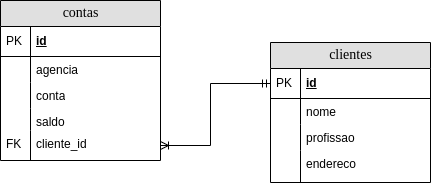

The diagram above was exported from draw.io. Its source (the exported page's mxGraphModel, read from the mxfile embedded in the PNG):
<mxGraphModel dx="2062" dy="806" grid="1" gridSize="10" guides="1" tooltips="1" connect="1" arrows="1" fold="1" page="1" pageScale="1" pageWidth="1100" pageHeight="850" background="none" math="0" shadow="0">
  <root>
    <mxCell id="0" />
    <mxCell id="1" parent="0" />
    <mxCell id="2" value="clientes" style="swimlane;html=1;fontStyle=0;childLayout=stackLayout;horizontal=1;startSize=26;fillColor=#e0e0e0;horizontalStack=0;resizeParent=1;resizeLast=0;collapsible=1;marginBottom=0;swimlaneFillColor=#ffffff;align=center;rounded=0;shadow=0;comic=0;labelBackgroundColor=none;strokeWidth=1;fontFamily=Verdana;fontSize=14" vertex="1" parent="1">
      <mxGeometry x="300" y="400" width="160" height="140" as="geometry" />
    </mxCell>
    <mxCell id="3" value="id" style="shape=partialRectangle;top=0;left=0;right=0;bottom=1;html=1;align=left;verticalAlign=middle;fillColor=none;spacingLeft=34;spacingRight=4;whiteSpace=wrap;overflow=hidden;rotatable=0;points=[[0,0.5],[1,0.5]];portConstraint=eastwest;dropTarget=0;fontStyle=5;" vertex="1" parent="2">
      <mxGeometry y="26" width="160" height="30" as="geometry" />
    </mxCell>
    <mxCell id="4" value="PK" style="shape=partialRectangle;top=0;left=0;bottom=0;html=1;fillColor=none;align=left;verticalAlign=middle;spacingLeft=4;spacingRight=4;whiteSpace=wrap;overflow=hidden;rotatable=0;points=[];portConstraint=eastwest;part=1;" vertex="1" connectable="0" parent="3">
      <mxGeometry width="30" height="30" as="geometry" />
    </mxCell>
    <mxCell id="5" value="nome" style="shape=partialRectangle;top=0;left=0;right=0;bottom=0;html=1;align=left;verticalAlign=top;fillColor=none;spacingLeft=34;spacingRight=4;whiteSpace=wrap;overflow=hidden;rotatable=0;points=[[0,0.5],[1,0.5]];portConstraint=eastwest;dropTarget=0;" vertex="1" parent="2">
      <mxGeometry y="56" width="160" height="26" as="geometry" />
    </mxCell>
    <mxCell id="6" value="" style="shape=partialRectangle;top=0;left=0;bottom=0;html=1;fillColor=none;align=left;verticalAlign=top;spacingLeft=4;spacingRight=4;whiteSpace=wrap;overflow=hidden;rotatable=0;points=[];portConstraint=eastwest;part=1;" vertex="1" connectable="0" parent="5">
      <mxGeometry width="30" height="26" as="geometry" />
    </mxCell>
    <mxCell id="7" value="profissao" style="shape=partialRectangle;top=0;left=0;right=0;bottom=0;html=1;align=left;verticalAlign=top;fillColor=none;spacingLeft=34;spacingRight=4;whiteSpace=wrap;overflow=hidden;rotatable=0;points=[[0,0.5],[1,0.5]];portConstraint=eastwest;dropTarget=0;" vertex="1" parent="2">
      <mxGeometry y="82" width="160" height="26" as="geometry" />
    </mxCell>
    <mxCell id="8" value="" style="shape=partialRectangle;top=0;left=0;bottom=0;html=1;fillColor=none;align=left;verticalAlign=top;spacingLeft=4;spacingRight=4;whiteSpace=wrap;overflow=hidden;rotatable=0;points=[];portConstraint=eastwest;part=1;" vertex="1" connectable="0" parent="7">
      <mxGeometry width="30" height="26" as="geometry" />
    </mxCell>
    <mxCell id="9" value="endereco" style="shape=partialRectangle;top=0;left=0;right=0;bottom=0;html=1;align=left;verticalAlign=top;fillColor=none;spacingLeft=34;spacingRight=4;whiteSpace=wrap;overflow=hidden;rotatable=0;points=[[0,0.5],[1,0.5]];portConstraint=eastwest;dropTarget=0;" vertex="1" parent="2">
      <mxGeometry y="108" width="160" height="32" as="geometry" />
    </mxCell>
    <mxCell id="10" value="" style="shape=partialRectangle;top=0;left=0;bottom=0;html=1;fillColor=none;align=left;verticalAlign=top;spacingLeft=4;spacingRight=4;whiteSpace=wrap;overflow=hidden;rotatable=0;points=[];portConstraint=eastwest;part=1;" vertex="1" connectable="0" parent="9">
      <mxGeometry width="30" height="32" as="geometry" />
    </mxCell>
    <mxCell id="11" value="contas" style="swimlane;html=1;fontStyle=0;childLayout=stackLayout;horizontal=1;startSize=26;fillColor=#e0e0e0;horizontalStack=0;resizeParent=1;resizeLast=0;collapsible=1;marginBottom=0;swimlaneFillColor=#ffffff;align=center;rounded=0;shadow=0;comic=0;labelBackgroundColor=none;strokeWidth=1;fontFamily=Verdana;fontSize=14" vertex="1" parent="1">
      <mxGeometry x="30" y="358" width="160" height="160" as="geometry">
        <mxRectangle x="30" y="358" width="70" height="30" as="alternateBounds" />
      </mxGeometry>
    </mxCell>
    <mxCell id="12" value="id" style="shape=partialRectangle;top=0;left=0;right=0;bottom=1;html=1;align=left;verticalAlign=middle;fillColor=none;spacingLeft=34;spacingRight=4;whiteSpace=wrap;overflow=hidden;rotatable=0;points=[[0,0.5],[1,0.5]];portConstraint=eastwest;dropTarget=0;fontStyle=5;" vertex="1" parent="11">
      <mxGeometry y="26" width="160" height="30" as="geometry" />
    </mxCell>
    <mxCell id="13" value="PK" style="shape=partialRectangle;top=0;left=0;bottom=0;html=1;fillColor=none;align=left;verticalAlign=middle;spacingLeft=4;spacingRight=4;whiteSpace=wrap;overflow=hidden;rotatable=0;points=[];portConstraint=eastwest;part=1;" vertex="1" connectable="0" parent="12">
      <mxGeometry width="30" height="30" as="geometry" />
    </mxCell>
    <mxCell id="14" value="agencia" style="shape=partialRectangle;top=0;left=0;right=0;bottom=0;html=1;align=left;verticalAlign=top;fillColor=none;spacingLeft=34;spacingRight=4;whiteSpace=wrap;overflow=hidden;rotatable=0;points=[[0,0.5],[1,0.5]];portConstraint=eastwest;dropTarget=0;" vertex="1" parent="11">
      <mxGeometry y="56" width="160" height="26" as="geometry" />
    </mxCell>
    <mxCell id="15" value="" style="shape=partialRectangle;top=0;left=0;bottom=0;html=1;fillColor=none;align=left;verticalAlign=top;spacingLeft=4;spacingRight=4;whiteSpace=wrap;overflow=hidden;rotatable=0;points=[];portConstraint=eastwest;part=1;" vertex="1" connectable="0" parent="14">
      <mxGeometry width="30" height="26" as="geometry" />
    </mxCell>
    <mxCell id="16" value="conta" style="shape=partialRectangle;top=0;left=0;right=0;bottom=0;html=1;align=left;verticalAlign=top;fillColor=none;spacingLeft=34;spacingRight=4;whiteSpace=wrap;overflow=hidden;rotatable=0;points=[[0,0.5],[1,0.5]];portConstraint=eastwest;dropTarget=0;" vertex="1" parent="11">
      <mxGeometry y="82" width="160" height="26" as="geometry" />
    </mxCell>
    <mxCell id="17" value="" style="shape=partialRectangle;top=0;left=0;bottom=0;html=1;fillColor=none;align=left;verticalAlign=top;spacingLeft=4;spacingRight=4;whiteSpace=wrap;overflow=hidden;rotatable=0;points=[];portConstraint=eastwest;part=1;" vertex="1" connectable="0" parent="16">
      <mxGeometry width="30" height="26" as="geometry" />
    </mxCell>
    <mxCell id="18" value="saldo" style="shape=partialRectangle;top=0;left=0;right=0;bottom=0;html=1;align=left;verticalAlign=top;fillColor=none;spacingLeft=34;spacingRight=4;whiteSpace=wrap;overflow=hidden;rotatable=0;points=[[0,0.5],[1,0.5]];portConstraint=eastwest;dropTarget=0;" vertex="1" parent="11">
      <mxGeometry y="108" width="160" height="22" as="geometry" />
    </mxCell>
    <mxCell id="19" value="" style="shape=partialRectangle;top=0;left=0;bottom=0;html=1;fillColor=none;align=left;verticalAlign=top;spacingLeft=4;spacingRight=4;whiteSpace=wrap;overflow=hidden;rotatable=0;points=[];portConstraint=eastwest;part=1;" vertex="1" connectable="0" parent="18">
      <mxGeometry width="30" height="22" as="geometry" />
    </mxCell>
    <mxCell id="20" value="cliente_id" style="shape=partialRectangle;top=0;left=0;right=0;bottom=0;html=1;align=left;verticalAlign=top;fillColor=none;spacingLeft=34;spacingRight=4;whiteSpace=wrap;overflow=hidden;rotatable=0;points=[[0,0.5],[1,0.5]];portConstraint=eastwest;dropTarget=0;sketch=1;" vertex="1" parent="11">
      <mxGeometry y="130" width="160" height="30" as="geometry" />
    </mxCell>
    <mxCell id="21" value="FK" style="shape=partialRectangle;top=0;left=0;bottom=0;html=1;fillColor=none;align=left;verticalAlign=top;spacingLeft=4;spacingRight=4;whiteSpace=wrap;overflow=hidden;rotatable=0;points=[];portConstraint=eastwest;part=1;" vertex="1" connectable="0" parent="20">
      <mxGeometry width="30" height="30" as="geometry" />
    </mxCell>
    <mxCell id="22" value="" style="endArrow=ERmandOne;html=1;rounded=0;exitX=1;exitY=0.5;exitDx=0;exitDy=0;entryX=0;entryY=0.5;entryDx=0;entryDy=0;endFill=0;startArrow=ERoneToMany;startFill=0;" edge="1" source="20" target="3" parent="1">
      <mxGeometry width="50" height="50" relative="1" as="geometry">
        <mxPoint x="520" y="440" as="sourcePoint" />
        <mxPoint x="570" y="390" as="targetPoint" />
        <Array as="points">
          <mxPoint x="240" y="503" />
          <mxPoint x="240" y="441" />
        </Array>
      </mxGeometry>
    </mxCell>
  </root>
</mxGraphModel>